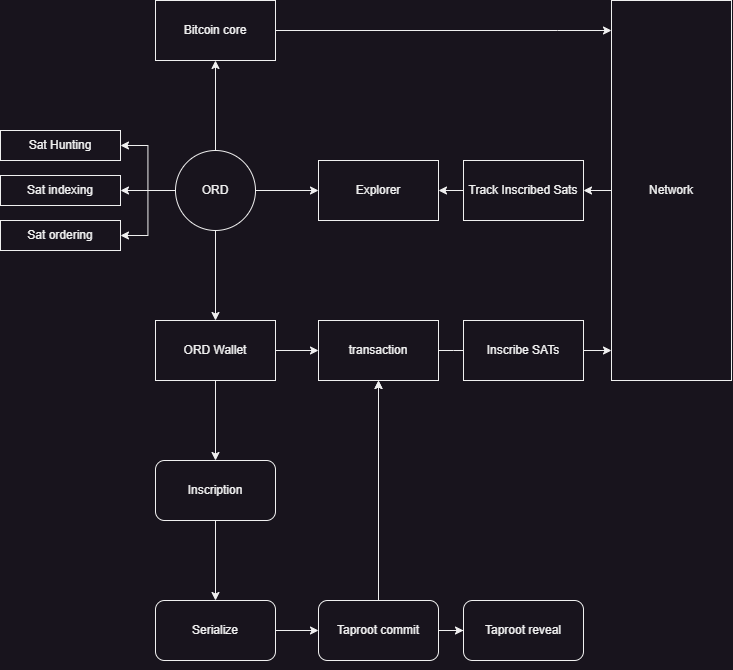

The diagram above was exported from draw.io. Its source (the exported page's mxGraphModel, read from the mxfile embedded in the PNG):
<mxGraphModel dx="2049" dy="1080" grid="1" gridSize="10" guides="1" tooltips="1" connect="1" arrows="1" fold="1" page="1" pageScale="1" pageWidth="850" pageHeight="1100" math="0" shadow="0">
  <root>
    <mxCell id="0" />
    <mxCell id="1" parent="0" />
    <mxCell id="-Z3mJZT0x3n6_PQ71SNU-3" value="" style="edgeStyle=orthogonalEdgeStyle;rounded=0;orthogonalLoop=1;jettySize=auto;html=1;" edge="1" parent="1" source="-Z3mJZT0x3n6_PQ71SNU-1" target="-Z3mJZT0x3n6_PQ71SNU-2">
      <mxGeometry relative="1" as="geometry" />
    </mxCell>
    <mxCell id="-Z3mJZT0x3n6_PQ71SNU-5" value="" style="edgeStyle=orthogonalEdgeStyle;rounded=0;orthogonalLoop=1;jettySize=auto;html=1;" edge="1" parent="1" source="-Z3mJZT0x3n6_PQ71SNU-1" target="-Z3mJZT0x3n6_PQ71SNU-4">
      <mxGeometry relative="1" as="geometry" />
    </mxCell>
    <mxCell id="-Z3mJZT0x3n6_PQ71SNU-7" value="" style="edgeStyle=orthogonalEdgeStyle;rounded=0;orthogonalLoop=1;jettySize=auto;html=1;" edge="1" parent="1" source="-Z3mJZT0x3n6_PQ71SNU-1" target="-Z3mJZT0x3n6_PQ71SNU-6">
      <mxGeometry relative="1" as="geometry" />
    </mxCell>
    <mxCell id="-Z3mJZT0x3n6_PQ71SNU-9" value="" style="edgeStyle=orthogonalEdgeStyle;rounded=0;orthogonalLoop=1;jettySize=auto;html=1;" edge="1" parent="1" source="-Z3mJZT0x3n6_PQ71SNU-1" target="-Z3mJZT0x3n6_PQ71SNU-8">
      <mxGeometry relative="1" as="geometry" />
    </mxCell>
    <mxCell id="-Z3mJZT0x3n6_PQ71SNU-16" value="" style="edgeStyle=orthogonalEdgeStyle;rounded=0;orthogonalLoop=1;jettySize=auto;html=1;" edge="1" parent="1" source="-Z3mJZT0x3n6_PQ71SNU-1" target="-Z3mJZT0x3n6_PQ71SNU-14">
      <mxGeometry relative="1" as="geometry" />
    </mxCell>
    <mxCell id="-Z3mJZT0x3n6_PQ71SNU-17" style="edgeStyle=orthogonalEdgeStyle;rounded=0;orthogonalLoop=1;jettySize=auto;html=1;entryX=1;entryY=0.5;entryDx=0;entryDy=0;" edge="1" parent="1" source="-Z3mJZT0x3n6_PQ71SNU-1" target="-Z3mJZT0x3n6_PQ71SNU-15">
      <mxGeometry relative="1" as="geometry" />
    </mxCell>
    <mxCell id="-Z3mJZT0x3n6_PQ71SNU-1" value="ORD" style="ellipse;whiteSpace=wrap;html=1;aspect=fixed;" vertex="1" parent="1">
      <mxGeometry x="178" y="330" width="80" height="80" as="geometry" />
    </mxCell>
    <mxCell id="-Z3mJZT0x3n6_PQ71SNU-12" value="" style="edgeStyle=orthogonalEdgeStyle;rounded=0;orthogonalLoop=1;jettySize=auto;html=1;" edge="1" parent="1" source="-Z3mJZT0x3n6_PQ71SNU-2" target="-Z3mJZT0x3n6_PQ71SNU-11">
      <mxGeometry relative="1" as="geometry">
        <Array as="points">
          <mxPoint x="560" y="210" />
          <mxPoint x="560" y="210" />
        </Array>
      </mxGeometry>
    </mxCell>
    <mxCell id="-Z3mJZT0x3n6_PQ71SNU-2" value="Bitcoin core" style="whiteSpace=wrap;html=1;" vertex="1" parent="1">
      <mxGeometry x="158" y="180" width="120" height="60" as="geometry" />
    </mxCell>
    <mxCell id="-Z3mJZT0x3n6_PQ71SNU-20" value="" style="edgeStyle=orthogonalEdgeStyle;rounded=0;orthogonalLoop=1;jettySize=auto;html=1;" edge="1" parent="1" source="-Z3mJZT0x3n6_PQ71SNU-4" target="-Z3mJZT0x3n6_PQ71SNU-10">
      <mxGeometry relative="1" as="geometry" />
    </mxCell>
    <mxCell id="-Z3mJZT0x3n6_PQ71SNU-22" value="" style="edgeStyle=orthogonalEdgeStyle;rounded=0;orthogonalLoop=1;jettySize=auto;html=1;" edge="1" parent="1" source="-Z3mJZT0x3n6_PQ71SNU-4" target="-Z3mJZT0x3n6_PQ71SNU-21">
      <mxGeometry relative="1" as="geometry" />
    </mxCell>
    <mxCell id="-Z3mJZT0x3n6_PQ71SNU-4" value="ORD Wallet" style="whiteSpace=wrap;html=1;" vertex="1" parent="1">
      <mxGeometry x="158" y="500" width="120" height="60" as="geometry" />
    </mxCell>
    <mxCell id="-Z3mJZT0x3n6_PQ71SNU-6" value="Explorer" style="whiteSpace=wrap;html=1;" vertex="1" parent="1">
      <mxGeometry x="321" y="340" width="120" height="60" as="geometry" />
    </mxCell>
    <mxCell id="-Z3mJZT0x3n6_PQ71SNU-8" value="Sat Hunting" style="whiteSpace=wrap;html=1;" vertex="1" parent="1">
      <mxGeometry x="3" y="310" width="120" height="30" as="geometry" />
    </mxCell>
    <mxCell id="-Z3mJZT0x3n6_PQ71SNU-19" value="" style="edgeStyle=orthogonalEdgeStyle;rounded=0;orthogonalLoop=1;jettySize=auto;html=1;" edge="1" parent="1" source="-Z3mJZT0x3n6_PQ71SNU-10" target="-Z3mJZT0x3n6_PQ71SNU-11">
      <mxGeometry relative="1" as="geometry">
        <Array as="points">
          <mxPoint x="456" y="530" />
          <mxPoint x="456" y="530" />
        </Array>
      </mxGeometry>
    </mxCell>
    <mxCell id="-Z3mJZT0x3n6_PQ71SNU-10" value="transaction" style="whiteSpace=wrap;html=1;" vertex="1" parent="1">
      <mxGeometry x="321" y="500" width="120" height="60" as="geometry" />
    </mxCell>
    <mxCell id="-Z3mJZT0x3n6_PQ71SNU-18" value="" style="edgeStyle=orthogonalEdgeStyle;rounded=0;orthogonalLoop=1;jettySize=auto;html=1;" edge="1" parent="1" source="-Z3mJZT0x3n6_PQ71SNU-33" target="-Z3mJZT0x3n6_PQ71SNU-6">
      <mxGeometry relative="1" as="geometry" />
    </mxCell>
    <mxCell id="-Z3mJZT0x3n6_PQ71SNU-11" value="Network" style="whiteSpace=wrap;html=1;" vertex="1" parent="1">
      <mxGeometry x="614" y="180" width="120" height="380" as="geometry" />
    </mxCell>
    <mxCell id="-Z3mJZT0x3n6_PQ71SNU-14" value="Sat indexing" style="whiteSpace=wrap;html=1;" vertex="1" parent="1">
      <mxGeometry x="3" y="355" width="120" height="30" as="geometry" />
    </mxCell>
    <mxCell id="-Z3mJZT0x3n6_PQ71SNU-15" value="Sat ordering" style="whiteSpace=wrap;html=1;" vertex="1" parent="1">
      <mxGeometry x="3" y="400" width="120" height="30" as="geometry" />
    </mxCell>
    <mxCell id="-Z3mJZT0x3n6_PQ71SNU-24" value="" style="edgeStyle=orthogonalEdgeStyle;rounded=0;orthogonalLoop=1;jettySize=auto;html=1;" edge="1" parent="1" source="-Z3mJZT0x3n6_PQ71SNU-21" target="-Z3mJZT0x3n6_PQ71SNU-23">
      <mxGeometry relative="1" as="geometry" />
    </mxCell>
    <mxCell id="-Z3mJZT0x3n6_PQ71SNU-21" value="Inscription" style="rounded=1;whiteSpace=wrap;html=1;" vertex="1" parent="1">
      <mxGeometry x="158" y="640" width="120" height="60" as="geometry" />
    </mxCell>
    <mxCell id="-Z3mJZT0x3n6_PQ71SNU-26" value="" style="edgeStyle=orthogonalEdgeStyle;rounded=0;orthogonalLoop=1;jettySize=auto;html=1;" edge="1" parent="1" source="-Z3mJZT0x3n6_PQ71SNU-23" target="-Z3mJZT0x3n6_PQ71SNU-25">
      <mxGeometry relative="1" as="geometry" />
    </mxCell>
    <mxCell id="-Z3mJZT0x3n6_PQ71SNU-23" value="Serialize" style="rounded=1;whiteSpace=wrap;html=1;" vertex="1" parent="1">
      <mxGeometry x="158" y="780" width="120" height="60" as="geometry" />
    </mxCell>
    <mxCell id="-Z3mJZT0x3n6_PQ71SNU-27" style="edgeStyle=orthogonalEdgeStyle;rounded=0;orthogonalLoop=1;jettySize=auto;html=1;entryX=0.5;entryY=1;entryDx=0;entryDy=0;" edge="1" parent="1" source="-Z3mJZT0x3n6_PQ71SNU-25" target="-Z3mJZT0x3n6_PQ71SNU-10">
      <mxGeometry relative="1" as="geometry">
        <Array as="points">
          <mxPoint x="381" y="810" />
        </Array>
      </mxGeometry>
    </mxCell>
    <mxCell id="-Z3mJZT0x3n6_PQ71SNU-30" style="edgeStyle=orthogonalEdgeStyle;rounded=0;orthogonalLoop=1;jettySize=auto;html=1;" edge="1" parent="1" source="-Z3mJZT0x3n6_PQ71SNU-25" target="-Z3mJZT0x3n6_PQ71SNU-28">
      <mxGeometry relative="1" as="geometry" />
    </mxCell>
    <mxCell id="-Z3mJZT0x3n6_PQ71SNU-31" style="edgeStyle=orthogonalEdgeStyle;rounded=0;orthogonalLoop=1;jettySize=auto;html=1;entryX=0.5;entryY=1;entryDx=0;entryDy=0;" edge="1" parent="1" source="-Z3mJZT0x3n6_PQ71SNU-25" target="-Z3mJZT0x3n6_PQ71SNU-10">
      <mxGeometry relative="1" as="geometry">
        <Array as="points" />
      </mxGeometry>
    </mxCell>
    <mxCell id="-Z3mJZT0x3n6_PQ71SNU-28" value="Taproot reveal" style="rounded=1;whiteSpace=wrap;html=1;" vertex="1" parent="1">
      <mxGeometry x="466" y="780" width="120" height="60" as="geometry" />
    </mxCell>
    <mxCell id="-Z3mJZT0x3n6_PQ71SNU-32" value="Inscribe SATs" style="whiteSpace=wrap;html=1;" vertex="1" parent="1">
      <mxGeometry x="466" y="500" width="120" height="60" as="geometry" />
    </mxCell>
    <mxCell id="-Z3mJZT0x3n6_PQ71SNU-35" value="" style="edgeStyle=orthogonalEdgeStyle;rounded=0;orthogonalLoop=1;jettySize=auto;html=1;" edge="1" parent="1" source="-Z3mJZT0x3n6_PQ71SNU-11" target="-Z3mJZT0x3n6_PQ71SNU-33">
      <mxGeometry relative="1" as="geometry">
        <mxPoint x="614" y="370" as="sourcePoint" />
        <mxPoint x="441" y="370" as="targetPoint" />
      </mxGeometry>
    </mxCell>
    <mxCell id="-Z3mJZT0x3n6_PQ71SNU-33" value="Track Inscribed Sats" style="whiteSpace=wrap;html=1;" vertex="1" parent="1">
      <mxGeometry x="466" y="340" width="120" height="60" as="geometry" />
    </mxCell>
    <mxCell id="-Z3mJZT0x3n6_PQ71SNU-36" value="" style="edgeStyle=orthogonalEdgeStyle;rounded=0;orthogonalLoop=1;jettySize=auto;html=1;entryX=0.5;entryY=1;entryDx=0;entryDy=0;" edge="1" parent="1" source="-Z3mJZT0x3n6_PQ71SNU-28" target="-Z3mJZT0x3n6_PQ71SNU-25">
      <mxGeometry relative="1" as="geometry">
        <mxPoint x="614" y="810" as="sourcePoint" />
        <mxPoint x="381" y="560" as="targetPoint" />
        <Array as="points">
          <mxPoint x="381" y="810" />
        </Array>
      </mxGeometry>
    </mxCell>
    <mxCell id="-Z3mJZT0x3n6_PQ71SNU-25" value="Taproot commit" style="rounded=1;whiteSpace=wrap;html=1;" vertex="1" parent="1">
      <mxGeometry x="321" y="780" width="120" height="60" as="geometry" />
    </mxCell>
  </root>
</mxGraphModel>